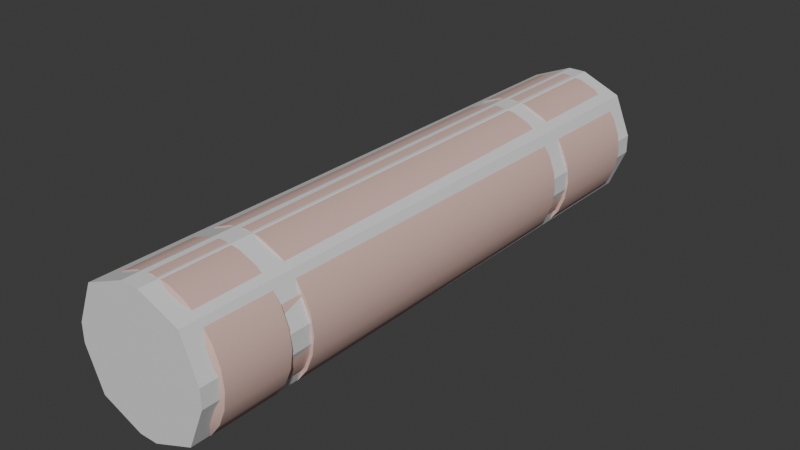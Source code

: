 # Source: lightsupressor.blend  (saved by Blender 4.0.36; exported with 4.5.12 LTS)
import bpy
from mathutils import Matrix  # noqa: F401  (used for matrix-valued properties, if any)

bpy.ops.wm.read_factory_settings(use_empty=True)
scene = bpy.context.scene
scene.name = 'w_mp7_silenced_MP5K'

# ---- materials (node trees are filled in below, after node groups)
mat_map2 = bpy.data.materials.new('map2')
mat_map2.use_transparent_shadow = False
mat_map2.diffuse_color = (0.4575, 0.7305, 0.9785, 1.0)
mat_flashhideb = bpy.data.materials.new('flashhideb')
mat_flashhideb.use_transparent_shadow = False
mat_flashhideb.diffuse_color = (1.0, 0.5145, 0.9351, 1.0)
mat_main = bpy.data.materials.new('main')
mat_main.use_transparent_shadow = False
mat_main.diffuse_color = (0.4767, 0.4484, 0.482, 1.0)
mat_bolt = bpy.data.materials.new('bolt')
mat_bolt.use_transparent_shadow = False
mat_bolt.diffuse_color = (0.8079, 0.6143, 0.9598, 1.0)
mat_aim0py = bpy.data.materials.new('aim0py')
mat_aim0py.use_transparent_shadow = False
mat_aim0py.diffuse_color = (0.8288, 0.8444, 0.662, 1.0)
mat_sights_down = bpy.data.materials.new('sights_down')
mat_sights_down.use_transparent_shadow = False
mat_sights_down.diffuse_color = (0.916, 0.483, 0.8289, 1.0)
mat_sila = bpy.data.materials.new('sila')
mat_sila.use_transparent_shadow = False
mat_sila.diffuse_color = (0.7184, 0.4873, 0.4358, 1.0)
mat_phys = bpy.data.materials.new('phys')
mat_phys.use_transparent_shadow = False

# ---- node groups
ng_auto_smooth = bpy.data.node_groups.new('Auto Smooth', 'GeometryNodeTree')
_s = ng_auto_smooth.interface.new_socket(name='Geometry', in_out='OUTPUT', socket_type='NodeSocketGeometry')
_s = ng_auto_smooth.interface.new_socket(name='Geometry', in_out='INPUT', socket_type='NodeSocketGeometry')
_s = ng_auto_smooth.interface.new_socket(name='Angle', in_out='INPUT', socket_type='NodeSocketFloat')
_s.subtype = 'ANGLE'
_s.min_value = 0.0
_s.max_value = 3.142
ng_auto_smooth.is_modifier = True
_N = ng_auto_smooth.nodes; _L = ng_auto_smooth.links
n0 = _N.new('NodeGroupOutput'); n0.name = 'Group Output'; n0.location = (480, -100)
n1 = _N.new('NodeGroupInput'); n1.name = 'Group Input'; n1.location = (-420, -300)
n2 = _N.new('NodeGroupInput'); n2.name = 'Group Input.001'; n2.location = (-60, -100)
n3 = _N.new('GeometryNodeSetShadeSmooth'); n3.name = 'Set Shade Smooth'; n3.location = (120, -100)
n3.domain = 'EDGE'
n4 = _N.new('GeometryNodeSetShadeSmooth'); n4.name = 'Set Shade Smooth.001'; n4.location = (300, -100)
n5 = _N.new('GeometryNodeInputMeshEdgeAngle'); n5.name = 'Edge Angle'; n5.location = (-420, -220)
n6 = _N.new('GeometryNodeInputEdgeSmooth'); n6.name = 'Is Edge Smooth'; n6.location = (-60, -160)
n7 = _N.new('GeometryNodeInputShadeSmooth'); n7.name = 'Is Face Smooth'; n7.location = (-240, -340)
n8 = _N.new('FunctionNodeBooleanMath'); n8.name = 'Boolean Math'; n8.location = (-60, -220)
n9 = _N.new('FunctionNodeCompare'); n9.name = 'Compare'; n9.location = (-240, -180)
n9.operation = 'LESS_EQUAL'
_L.new(n5.outputs[0], n9.inputs[0])
_L.new(n4.outputs[0], n0.inputs[0])
_L.new(n1.outputs[1], n9.inputs[1])
_L.new(n9.outputs[0], n8.inputs[0])
_L.new(n7.outputs[0], n8.inputs[1])
_L.new(n2.outputs[0], n3.inputs[0])
_L.new(n6.outputs[0], n3.inputs[1])
_L.new(n3.outputs[0], n4.inputs[0])
_L.new(n8.outputs[0], n3.inputs[2])
n0.is_active_output = True

# ---- material node trees
mat_phys.use_nodes = True; mat_phys.node_tree.nodes.clear()
_N = mat_phys.node_tree.nodes; _L = mat_phys.node_tree.links
n0 = _N.new('ShaderNodeBsdfPrincipled'); n0.name = 'Principled BSDF'; n0.location = (10, 300)
n0.inputs[3].default_value = 1.45
n1 = _N.new('ShaderNodeOutputMaterial'); n1.name = 'Material Output'; n1.location = (300, 300)
_L.new(n0.outputs[0], n1.inputs[0])
n1.is_active_output = True

# ---- world
world_world = bpy.data.worlds.new('World'); scene.world = world_world
world_world.use_nodes = True; world_world.node_tree.nodes.clear()
_N = world_world.node_tree.nodes; _L = world_world.node_tree.links
n0 = _N.new('ShaderNodeOutputWorld'); n0.name = 'World Output'; n0.location = (300, 300)
n1 = _N.new('ShaderNodeBackground'); n1.name = 'Background'; n1.location = (10, 300)
n1.inputs[0].default_value = (0.05088, 0.05088, 0.05088, 1.0)
_L.new(n1.outputs[0], n0.inputs[0])
n0.is_active_output = True
world_world.color = (0.05088, 0.05088, 0.05088)
world_world.use_sun_shadow = False
world_world.sun_shadow_jitter_overblur = 0.0

# ---- meshes
me_w_mp7_silenced_mp5k_001 = bpy.data.meshes.new('w_mp7_silenced_MP5K.001')
me_w_mp7_silenced_mp5k_001.from_pydata([(-0.1401, -0.004301, -0.3905), (-0.2243, -0.206, -0.713), (-0.3996, -0.2069, -0.6396), (-0.3186, -0.005514, -0.2857), (-0.03697, -0.004058, 0.4067), (0.0661, -0.003525, 0.3927), (-0.1401, -0.004593, 0.3927), (-0.3186, -0.005511, 0.2877), (-0.2362, -0.005089, 0.3524), (-0.3821, -0.005841, 0.2039), (-0.4217, -0.006048, 0.1059), (-0.4217, -0.006048, -0.104), (-0.4355, -0.006116, 0.00099), (-0.3821, -0.005842, -0.2019), (0.3081, -0.00227, 0.2039), (0.3477, -0.002069, 0.1059), (0.2446, -0.002599, 0.2877), (0.1622, -0.003027, 0.3524), (-0.03698, -0.003632, -0.4044), (0.0661, -0.003234, -0.3905), (-0.2362, -0.004996, -0.3504), (0.3615, -0.001993, 0.00099), (0.3477, -0.002069, -0.104), (0.3081, -0.002272, -0.2019), (0.2446, -0.0026, -0.2857), (0.1622, -0.002935, -0.3504), (-0.3846, -6.044, 0.6415), (-0.3134, -6.209, 0.5168), (-0.1723, -6.208, 0.5759), (-0.2093, -6.043, 0.715), (-0.021, -6.207, 0.5966), (-0.02142, -6.042, 0.7406), (0.1303, -6.207, 0.5759), (0.1664, -6.041, 0.715), (0.1514, -0.204, -0.713), (0.3267, -0.2031, -0.6396), (0.4768, -0.2024, -0.5217), (0.5925, -0.2018, -0.3688), (0.6647, -0.2014, -0.1903), (0.6899, -0.2013, 0.00099), (0.6647, -0.2014, 0.1923), (0.5925, -0.2018, 0.3708), (0.4768, -0.2024, 0.5237), (0.3267, -0.2031, 0.6415), (0.1514, -0.204, 0.715), (-0.03646, -0.205, 0.7406), (-0.2243, -0.206, 0.715), (0.1664, -6.041, -0.713), (0.1303, -6.207, -0.5726), (-0.021, -6.207, -0.5926), (-0.02142, -6.042, -0.7386), (-0.1723, -6.208, -0.5726), (-0.2093, -6.043, -0.713), (-0.3134, -6.209, -0.5145), (-0.3846, -6.044, -0.6396), (-0.4343, -6.209, -0.4199), (-0.5347, -6.045, -0.5217), (-0.5275, -6.21, -0.2968), (-0.6505, -6.045, -0.3688), (-0.5856, -6.21, -0.1531), (-0.7226, -6.045, -0.1903), (-0.6059, -6.21, 0.00099), (-0.7477, -6.046, 0.00099), (-0.5856, -6.21, 0.155), (-0.7226, -6.045, 0.1923), (-0.5275, -6.21, 0.2988), (-0.6505, -6.045, 0.3708), (-0.4343, -6.209, 0.4219), (-0.5347, -6.045, 0.5237), (-0.03646, -0.205, -0.7386), (0.3294, -1.246, -0.6396), (0.4795, -1.245, -0.5217), (0.5952, -1.245, -0.3688), (0.6674, -1.244, -0.1903), (0.6925, -1.244, 0.00099), (0.6674, -1.244, 0.1923), (0.5952, -1.245, 0.3708), (0.4795, -1.245, 0.5236), (0.3294, -1.246, 0.6415), (0.1541, -1.247, 0.715), (-0.03377, -1.248, 0.7406), (-0.2216, -1.249, 0.715), (-0.3996, -0.2069, 0.6415), (-0.397, -1.25, 0.6415), (-0.5498, -0.2077, 0.5237), (-0.5471, -1.251, 0.5236), (-0.6655, -0.2083, 0.3708), (-0.6628, -1.251, 0.3708), (-0.7376, -0.2086, 0.1923), (-0.735, -1.252, 0.1923), (-0.7628, -0.2088, 0.00099), (-0.7601, -1.252, 0.00099), (-0.7376, -0.2086, -0.1903), (-0.7349, -1.252, -0.1903), (-0.6655, -0.2083, -0.3688), (-0.6628, -1.251, -0.3688), (-0.5498, -0.2077, -0.5217), (-0.5471, -1.251, -0.5217), (-0.397, -1.25, -0.6396), (-0.2216, -1.249, -0.713), (-0.03377, -1.248, -0.7386), (0.1541, -1.247, -0.713), (0.659, -1.244, 0.00099), (0.635, -1.245, -0.1815), (0.5662, -1.245, -0.3517), (0.4558, -1.245, -0.4976), (0.3126, -1.246, -0.61), (0.1454, -1.247, -0.6801), (-0.03377, -1.248, -0.7045), (-0.213, -1.249, -0.6801), (-0.3802, -1.25, -0.61), (-0.5234, -1.251, -0.4976), (-0.6338, -1.251, -0.3517), (-0.7026, -1.251, -0.1815), (-0.7266, -1.252, 0.00099), (-0.7026, -1.251, 0.1834), (-0.6338, -1.251, 0.3537), (-0.5234, -1.251, 0.4995), (-0.3802, -1.25, 0.612), (-0.213, -1.249, 0.682), (-0.03377, -1.248, 0.7065), (0.1454, -1.247, 0.682), (0.3126, -1.246, 0.612), (0.4558, -1.245, 0.4995), (0.5662, -1.245, 0.3537), (0.635, -1.245, 0.1834), (0.1461, -1.501, -0.6801), (0.3133, -1.5, -0.61), (0.4564, -1.499, -0.4976), (0.5669, -1.498, -0.3517), (0.6357, -1.498, -0.1815), (0.6597, -1.498, 0.0009886), (0.6357, -1.498, 0.1834), (0.5669, -1.498, 0.3537), (0.4564, -1.499, 0.4995), (0.3133, -1.5, 0.612), (0.1461, -1.501, 0.682), (-0.03312, -1.501, 0.7065), (-0.2123, -1.502, 0.682), (-0.3796, -1.503, 0.612), (-0.5227, -1.504, 0.4995), (-0.6331, -1.505, 0.3537), (-0.7019, -1.505, 0.1834), (-0.7259, -1.505, 0.00099), (-0.7019, -1.505, -0.1815), (-0.6331, -1.505, -0.3517), (-0.5227, -1.504, -0.4976), (-0.3796, -1.503, -0.61), (-0.2123, -1.502, -0.6801), (-0.03312, -1.501, -0.7045), (0.164, -5.078, -0.713), (0.1547, -1.501, -0.713), (0.33, -1.5, -0.6396), (0.3392, -5.077, -0.6396), (0.4801, -1.499, -0.5217), (0.4894, -5.076, -0.5217), (0.5959, -1.498, -0.3688), (0.6051, -5.076, -0.3688), (0.668, -1.498, -0.1903), (0.6772, -5.075, -0.1903), (0.6932, -1.498, 0.0009886), (0.7024, -5.075, 0.0009886), (0.668, -1.498, 0.1923), (0.6772, -5.075, 0.1923), (0.5959, -1.498, 0.3708), (0.6051, -5.076, 0.3708), (0.4801, -1.499, 0.5236), (0.4894, -5.076, 0.5237), (0.33, -1.5, 0.6415), (0.3392, -5.077, 0.6415), (0.1547, -1.501, 0.715), (0.164, -5.078, 0.715), (-0.03312, -1.501, 0.7406), (-0.0239, -5.079, 0.7406), (-0.221, -1.502, 0.715), (-0.2118, -5.08, 0.715), (-0.3963, -1.503, 0.6415), (-0.3871, -5.081, 0.6415), (-0.5464, -1.504, 0.5236), (-0.5372, -5.082, 0.5237), (-0.6622, -1.505, 0.3708), (-0.6529, -5.082, 0.3708), (-0.7343, -1.505, 0.1923), (-0.7251, -5.083, 0.1923), (-0.7594, -1.505, 0.00099), (-0.7502, -5.083, 0.0009886), (-0.7343, -1.505, -0.1903), (-0.7251, -5.083, -0.1903), (-0.6622, -1.505, -0.3688), (-0.6529, -5.082, -0.3688), (-0.5464, -1.504, -0.5217), (-0.5372, -5.082, -0.5217), (-0.3963, -1.503, -0.6396), (-0.3871, -5.081, -0.6396), (-0.221, -1.502, -0.713), (-0.2118, -5.08, -0.713), (-0.03312, -1.501, -0.7386), (-0.0239, -5.079, -0.7386), (0.1559, -5.326, -0.6801), (0.1553, -5.078, -0.6801), (0.3225, -5.077, -0.61), (0.3231, -5.325, -0.61), (0.4657, -5.076, -0.4976), (0.4663, -5.324, -0.4976), (0.5761, -5.076, -0.3517), (0.5767, -5.324, -0.3517), (0.6449, -5.075, -0.1815), (0.6455, -5.324, -0.1815), (0.6689, -5.075, 0.0009886), (0.6695, -5.323, 0.00099), (0.6449, -5.075, 0.1834), (0.6455, -5.324, 0.1834), (0.5761, -5.076, 0.3537), (0.5767, -5.324, 0.3537), (0.4657, -5.076, 0.4995), (0.4663, -5.324, 0.4995), (0.3225, -5.077, 0.612), (0.3231, -5.325, 0.612), (0.1553, -5.078, 0.682), (0.1559, -5.326, 0.682), (-0.0239, -5.079, 0.7064), (-0.02326, -5.327, 0.7065), (-0.2031, -5.08, 0.682), (-0.2025, -5.328, 0.682), (-0.3703, -5.081, 0.612), (-0.3697, -5.329, 0.612), (-0.5135, -5.081, 0.4995), (-0.5129, -5.33, 0.4995), (-0.6239, -5.082, 0.3537), (-0.6232, -5.33, 0.3537), (-0.6927, -5.082, 0.1834), (-0.6921, -5.33, 0.1834), (-0.7167, -5.082, 0.0009886), (-0.7161, -5.331, 0.00099), (-0.6927, -5.082, -0.1815), (-0.6921, -5.33, -0.1815), (-0.6239, -5.082, -0.3517), (-0.6232, -5.33, -0.3517), (-0.5135, -5.081, -0.4976), (-0.5129, -5.33, -0.4976), (-0.3703, -5.081, -0.61), (-0.3697, -5.329, -0.61), (-0.2031, -5.08, -0.6801), (-0.2025, -5.328, -0.6801), (-0.0239, -5.079, -0.7045), (-0.02326, -5.327, -0.7045), (0.1646, -5.326, -0.713), (0.3399, -5.325, -0.6396), (0.3417, -6.04, -0.6396), (0.49, -5.324, -0.5217), (0.4918, -6.039, -0.5217), (0.6057, -5.324, -0.3688), (0.6076, -6.039, -0.3688), (0.6779, -5.323, -0.1903), (0.6797, -6.038, -0.1903), (0.703, -5.323, 0.00099), (0.7049, -6.038, 0.00099), (0.6779, -5.323, 0.1923), (0.6797, -6.038, 0.1923), (0.6057, -5.324, 0.3708), (0.6076, -6.039, 0.3708), (0.49, -5.324, 0.5237), (0.4918, -6.039, 0.5237), (0.3399, -5.325, 0.6415), (0.3417, -6.04, 0.6415), (0.1646, -5.326, 0.715), (-0.02326, -5.327, 0.7406), (-0.2112, -5.328, 0.715), (-0.3864, -5.329, 0.6415), (-0.5366, -5.33, 0.5237), (-0.6523, -5.33, 0.3708), (-0.7244, -5.331, 0.1923), (-0.7496, -5.331, 0.00099), (-0.7244, -5.331, -0.1903), (-0.6523, -5.33, -0.3688), (-0.5366, -5.33, -0.5217), (-0.3864, -5.329, -0.6396), (-0.2112, -5.328, -0.713), (-0.02326, -5.327, -0.7386), (0.3923, -6.205, -0.4199), (0.2714, -6.206, -0.5145), (0.3923, -6.205, 0.4219), (0.2714, -6.206, 0.5168), (0.4855, -6.205, 0.2988), (0.5436, -6.204, 0.155), (0.5436, -6.204, -0.1531), (0.5638, -6.204, 0.00099), (0.4855, -6.205, -0.2968)], [], [(0, 1, 2), (3, 4, 5), (3, 6, 4), (7, 8, 6), (3, 7, 6), (3, 9, 7), (3, 10, 9), (11, 12, 10), (3, 11, 10), (3, 13, 11), (3, 14, 15), (3, 16, 14), (3, 5, 16), (5, 17, 16), (18, 3, 19), (18, 0, 3), (0, 20, 3), (15, 21, 22), (3, 15, 22), (3, 22, 23), (3, 23, 24), (3, 24, 19), (24, 25, 19), (26, 27, 28), (28, 29, 26), (29, 28, 30), (30, 31, 29), (31, 30, 32), (32, 33, 31), (34, 19, 25), (25, 35, 34), (35, 25, 24), (24, 36, 35), (36, 24, 23), (23, 37, 36), (37, 23, 22), (22, 38, 37), (38, 22, 21), (21, 39, 38), (39, 21, 15), (15, 40, 39), (40, 15, 14), (14, 41, 40), (41, 14, 16), (16, 42, 41), (42, 16, 17), (17, 43, 42), (43, 17, 5), (5, 44, 43), (44, 5, 4), (4, 45, 44), (45, 4, 6), (6, 46, 45), (47, 48, 49), (49, 50, 47), (50, 49, 51), (51, 52, 50), (52, 51, 53), (53, 54, 52), (54, 53, 55), (55, 56, 54), (56, 55, 57), (57, 58, 56), (58, 57, 59), (59, 60, 58), (60, 59, 61), (61, 62, 60), (62, 61, 63), (63, 64, 62), (64, 63, 65), (65, 66, 64), (66, 65, 67), (67, 68, 66), (27, 26, 68), (68, 67, 27), (1, 0, 18), (18, 69, 1), (19, 34, 69), (69, 18, 19), (70, 35, 36), (36, 71, 70), (71, 36, 37), (37, 72, 71), (72, 37, 38), (38, 73, 72), (73, 38, 39), (39, 74, 73), (74, 39, 40), (40, 75, 74), (75, 40, 41), (41, 76, 75), (76, 41, 42), (42, 77, 76), (77, 42, 43), (43, 78, 77), (78, 43, 44), (44, 79, 78), (79, 44, 45), (45, 80, 79), (80, 45, 46), (46, 81, 80), (81, 46, 82), (82, 83, 81), (83, 82, 84), (84, 85, 83), (85, 84, 86), (86, 87, 85), (87, 86, 88), (88, 89, 87), (89, 88, 90), (90, 91, 89), (91, 90, 92), (92, 93, 91), (93, 92, 94), (94, 95, 93), (95, 94, 96), (96, 97, 95), (97, 96, 2), (2, 98, 97), (98, 2, 1), (1, 99, 98), (99, 1, 69), (69, 100, 99), (100, 69, 34), (34, 101, 100), (35, 70, 101), (101, 34, 35), (102, 74, 75), (74, 102, 103), (103, 73, 74), (73, 103, 104), (104, 72, 73), (72, 104, 105), (105, 71, 72), (71, 105, 106), (106, 70, 71), (70, 106, 107), (107, 101, 70), (101, 107, 108), (108, 100, 101), (100, 108, 109), (109, 99, 100), (99, 109, 110), (110, 98, 99), (98, 110, 111), (111, 97, 98), (97, 111, 112), (112, 95, 97), (95, 112, 113), (113, 93, 95), (93, 113, 114), (114, 91, 93), (91, 114, 115), (115, 89, 91), (89, 115, 116), (116, 87, 89), (87, 116, 117), (117, 85, 87), (85, 117, 118), (118, 83, 85), (83, 118, 119), (119, 81, 83), (81, 119, 120), (120, 80, 81), (80, 120, 121), (121, 79, 80), (79, 121, 122), (122, 78, 79), (78, 122, 123), (123, 77, 78), (77, 123, 124), (124, 76, 77), (76, 124, 125), (125, 75, 76), (75, 125, 102), (126, 107, 106), (106, 127, 126), (127, 106, 105), (105, 128, 127), (128, 105, 104), (104, 129, 128), (129, 104, 103), (103, 130, 129), (130, 103, 102), (102, 131, 130), (131, 102, 125), (125, 132, 131), (132, 125, 124), (124, 133, 132), (133, 124, 123), (123, 134, 133), (134, 123, 122), (122, 135, 134), (135, 122, 121), (121, 136, 135), (136, 121, 120), (120, 137, 136), (137, 120, 119), (119, 138, 137), (138, 119, 118), (118, 139, 138), (139, 118, 117), (117, 140, 139), (140, 117, 116), (116, 141, 140), (141, 116, 115), (115, 142, 141), (142, 115, 114), (114, 143, 142), (143, 114, 113), (113, 144, 143), (144, 113, 112), (112, 145, 144), (145, 112, 111), (111, 146, 145), (146, 111, 110), (110, 147, 146), (147, 110, 109), (109, 148, 147), (148, 109, 108), (108, 149, 148), (107, 126, 149), (149, 108, 107), (150, 151, 152), (152, 153, 150), (153, 152, 154), (154, 155, 153), (155, 154, 156), (156, 157, 155), (157, 156, 158), (158, 159, 157), (159, 158, 160), (160, 161, 159), (161, 160, 162), (162, 163, 161), (163, 162, 164), (164, 165, 163), (165, 164, 166), (166, 167, 165), (167, 166, 168), (168, 169, 167), (169, 168, 170), (170, 171, 169), (171, 170, 172), (172, 173, 171), (173, 172, 174), (174, 175, 173), (175, 174, 176), (176, 177, 175), (177, 176, 178), (178, 179, 177), (179, 178, 180), (180, 181, 179), (181, 180, 182), (182, 183, 181), (183, 182, 184), (184, 185, 183), (185, 184, 186), (186, 187, 185), (187, 186, 188), (188, 189, 187), (189, 188, 190), (190, 191, 189), (191, 190, 192), (192, 193, 191), (193, 192, 194), (194, 195, 193), (195, 194, 196), (196, 197, 195), (151, 150, 197), (197, 196, 151), (198, 199, 200), (200, 201, 198), (201, 200, 202), (202, 203, 201), (203, 202, 204), (204, 205, 203), (205, 204, 206), (206, 207, 205), (207, 206, 208), (208, 209, 207), (209, 208, 210), (210, 211, 209), (211, 210, 212), (212, 213, 211), (213, 212, 214), (214, 215, 213), (215, 214, 216), (216, 217, 215), (217, 216, 218), (218, 219, 217), (219, 218, 220), (220, 221, 219), (221, 220, 222), (222, 223, 221), (223, 222, 224), (224, 225, 223), (225, 224, 226), (226, 227, 225), (227, 226, 228), (228, 229, 227), (229, 228, 230), (230, 231, 229), (231, 230, 232), (232, 233, 231), (233, 232, 234), (234, 235, 233), (235, 234, 236), (236, 237, 235), (237, 236, 238), (238, 239, 237), (239, 238, 240), (240, 241, 239), (241, 240, 242), (242, 243, 241), (243, 242, 244), (244, 245, 243), (199, 198, 245), (245, 244, 199), (47, 246, 247), (247, 248, 47), (248, 247, 249), (249, 250, 248), (250, 249, 251), (251, 252, 250), (252, 251, 253), (253, 254, 252), (254, 253, 255), (255, 256, 254), (256, 255, 257), (257, 258, 256), (258, 257, 259), (259, 260, 258), (260, 259, 261), (261, 262, 260), (262, 261, 263), (263, 264, 262), (264, 263, 265), (265, 33, 264), (33, 265, 266), (266, 31, 33), (31, 266, 267), (267, 29, 31), (29, 267, 268), (268, 26, 29), (26, 268, 269), (269, 68, 26), (68, 269, 270), (270, 66, 68), (66, 270, 271), (271, 64, 66), (64, 271, 272), (272, 62, 64), (62, 272, 273), (273, 60, 62), (60, 273, 274), (274, 58, 60), (58, 274, 275), (275, 56, 58), (56, 275, 276), (276, 54, 56), (54, 276, 277), (277, 52, 54), (52, 277, 278), (278, 50, 52), (246, 47, 50), (50, 278, 246), (279, 57, 55), (279, 59, 57), (55, 53, 51), (279, 55, 51), (49, 279, 51), (49, 48, 279), (48, 280, 279), (28, 27, 67), (279, 28, 67), (279, 67, 65), (279, 65, 63), (279, 63, 59), (63, 61, 59), (279, 30, 28), (279, 32, 30), (281, 282, 32), (279, 281, 32), (279, 283, 281), (279, 284, 283), (285, 286, 284), (279, 285, 284), (279, 287, 285), (285, 254, 256), (190, 146, 147), (146, 190, 188), (188, 145, 146), (145, 188, 186), (186, 144, 145), (144, 186, 184), (184, 143, 144), (143, 184, 182), (182, 142, 143), (142, 182, 180), (180, 141, 142), (141, 180, 178), (178, 140, 141), (140, 178, 176), (176, 139, 140), (139, 176, 174), (174, 138, 139), (138, 174, 172), (172, 137, 138), (137, 172, 170), (170, 136, 137), (136, 170, 168), (168, 135, 136), (135, 168, 166), (166, 134, 135), (134, 166, 164), (164, 133, 134), (133, 164, 162), (162, 132, 133), (132, 162, 160), (160, 131, 132), (131, 160, 158), (158, 130, 131), (130, 158, 156), (156, 129, 130), (129, 156, 154), (154, 128, 129), (128, 154, 152), (152, 127, 128), (127, 152, 151), (151, 126, 127), (126, 151, 196), (196, 149, 126), (149, 196, 194), (194, 148, 149), (148, 194, 192), (192, 147, 148), (147, 192, 190), (197, 244, 242), (244, 197, 150), (150, 199, 244), (199, 150, 153), (153, 200, 199), (200, 153, 155), (155, 202, 200), (202, 155, 157), (157, 204, 202), (204, 157, 159), (159, 206, 204), (206, 159, 161), (161, 208, 206), (208, 161, 163), (163, 210, 208), (210, 163, 165), (165, 212, 210), (212, 165, 167), (167, 214, 212), (214, 167, 169), (169, 216, 214), (216, 169, 171), (171, 218, 216), (218, 171, 173), (173, 220, 218), (220, 173, 175), (175, 222, 220), (222, 175, 177), (177, 224, 222), (224, 177, 179), (179, 226, 224), (226, 179, 181), (181, 228, 226), (228, 181, 183), (183, 230, 228), (230, 183, 185), (185, 232, 230), (232, 185, 187), (187, 234, 232), (234, 187, 189), (189, 236, 234), (236, 189, 191), (191, 238, 236), (238, 191, 193), (193, 240, 238), (240, 193, 195), (195, 242, 240), (242, 195, 197), (271, 231, 233), (231, 271, 270), (270, 229, 231), (229, 270, 269), (269, 227, 229), (227, 269, 268), (268, 225, 227), (225, 268, 267), (267, 223, 225), (223, 267, 266), (266, 221, 223), (221, 266, 265), (265, 219, 221), (219, 265, 263), (263, 217, 219), (217, 263, 261), (261, 215, 217), (215, 261, 259), (259, 213, 215), (213, 259, 257), (257, 211, 213), (211, 257, 255), (255, 209, 211), (209, 255, 253), (253, 207, 209), (207, 253, 251), (251, 205, 207), (205, 251, 249), (249, 203, 205), (203, 249, 247), (247, 201, 203), (201, 247, 246), (246, 198, 201), (198, 246, 278), (278, 245, 198), (245, 278, 277), (277, 243, 245), (243, 277, 276), (276, 241, 243), (241, 276, 275), (275, 239, 241), (239, 275, 274), (274, 237, 239), (237, 274, 273), (273, 235, 237), (235, 273, 272), (272, 233, 235), (233, 272, 271), (2, 20, 0), (254, 285, 287), (20, 2, 96), (287, 252, 254), (96, 3, 20), (252, 287, 279), (3, 96, 94), (279, 250, 252), (94, 13, 3), (250, 279, 280), (13, 94, 92), (280, 248, 250), (92, 11, 13), (248, 280, 48), (11, 92, 90), (48, 47, 248), (90, 12, 11), (33, 32, 282), (12, 90, 88), (282, 264, 33), (88, 10, 12), (264, 282, 281), (10, 88, 86), (281, 262, 264), (86, 9, 10), (262, 281, 283), (9, 86, 84), (283, 260, 262), (84, 7, 9), (260, 283, 284), (7, 84, 82), (284, 258, 260), (82, 8, 7), (258, 284, 286), (8, 82, 46), (286, 256, 258), (46, 6, 8), (256, 286, 285)])
me_w_mp7_silenced_mp5k_001.polygons.foreach_set('use_smooth', [True] * 572)
me_w_mp7_silenced_mp5k_001.polygons.foreach_set('material_index', [6, 6, 6, 6, 6, 6, 6, 6, 6, 6, 6, 6, 6, 6, 6, 6, 6, 6, 6, 6, 6, 6, 6, 6, 6, 6, 6, 6, 6, 6, 6, 6, 6, 6, 6, 6, 6, 6, 6, 6, 6, 6, 6, 6, 6, 6, 6, 6, 6, 6, 6, 6, 6, 6, 6, 6, 6, 6, 6, 6, 6, 6, 6, 6, 6, 6, 6, 6, 6, 6, 6, 6, 6, 6, 6, 6, 6, 6, 6, 6, 6, 6, 6, 6, 6, 6, 6, 6, 6, 6, 6, 6, 6, 6, 6, 6, 6, 6, 6, 6, 6, 6, 6, 6, 6, 6, 6, 6, 6, 6, 6, 6, 6, 6, 6, 6, 6, 6, 6, 6, 6, 6, 6, 6, 6, 6, 6, 6, 6, 6, 6, 6, 6, 6, 6, 6, 6, 6, 6, 6, 6, 6, 6, 6, 6, 6, 6, 6, 6, 6, 6, 6, 6, 6, 6, 6, 6, 6, 6, 6, 6, 6, 6, 6, 6, 6, 6, 6, 6, 6, 6, 6, 6, 6, 6, 6, 6, 6, 6, 6, 6, 6, 6, 6, 6, 6, 6, 6, 6, 6, 6, 6, 6, 6, 6, 6, 6, 6, 6, 6, 6, 6, 6, 6, 6, 6, 6, 6, 6, 6, 6, 6, 6, 6, 6, 6, 6, 6, 6, 6, 6, 6, 6, 6, 6, 6, 6, 6, 6, 6, 6, 6, 6, 6, 6, 6, 6, 6, 6, 6, 6, 6, 6, 6, 6, 6, 6, 6, 6, 6, 6, 6, 6, 6, 6, 6, 6, 6, 6, 6, 6, 6, 6, 6, 6, 6, 6, 6, 6, 6, 6, 6, 6, 6, 6, 6, 6, 6, 6, 6, 6, 6, 6, 6, 6, 6, 6, 6, 6, 6, 6, 6, 6, 6, 6, 6, 6, 6, 6, 6, 6, 6, 6, 6, 6, 6, 6, 6, 6, 6, 6, 6, 6, 6, 6, 6, 6, 6, 6, 6, 6, 6, 6, 6, 6, 6, 6, 6, 6, 6, 6, 6, 6, 6, 6, 6, 6, 6, 6, 6, 6, 6, 6, 6, 6, 6, 6, 6, 6, 6, 6, 6, 6, 6, 6, 6, 6, 6, 6, 6, 6, 6, 6, 6, 6, 6, 6, 6, 6, 6, 6, 6, 6, 6, 6, 6, 6, 6, 6, 6, 6, 6, 6, 6, 6, 6, 6, 6, 6, 6, 6, 6, 6, 6, 6, 6, 6, 6, 6, 6, 6, 6, 6, 6, 6, 6, 6, 6, 6, 6, 6, 6, 6, 6, 6, 6, 6, 6, 6, 6, 6, 6, 6, 6, 6, 6, 6, 6, 6, 6, 6, 6, 6, 6, 6, 6, 6, 6, 6, 6, 6, 6, 6, 6, 6, 6, 6, 6, 6, 6, 6, 6, 6, 6, 6, 6, 6, 6, 6, 6, 6, 6, 6, 6, 6, 6, 6, 6, 6, 6, 6, 6, 6, 6, 6, 6, 6, 6, 6, 6, 6, 6, 6, 6, 6, 6, 6, 6, 6, 6, 6, 6, 6, 6, 6, 6, 6, 6, 6, 6, 6, 6, 6, 6, 6, 6, 6, 6, 6, 6, 6, 6, 6, 6, 6, 6, 6, 6, 6, 6, 6, 6, 6, 6, 6, 6, 6, 6, 6, 6, 6, 6, 6, 6, 6, 6, 6, 6, 6, 6, 6, 6, 6, 6, 6, 6, 6, 6, 6, 6, 6, 6, 6, 6, 6, 6, 6, 6, 6, 6, 6, 6, 6, 6, 6, 6, 6, 6, 6, 6, 6, 6])
_k = set([(0, 18), (0, 20), (1, 2), (1, 69), (2, 96), (3, 13), (3, 20), (4, 5), (4, 6), (5, 17), (6, 8), (7, 8), (7, 9), (9, 10), (10, 12), (11, 12), (11, 13), (14, 15), (14, 16), (15, 21), (16, 17), (18, 19), (19, 25), (21, 22), (22, 23), (23, 24), (24, 25), (26, 29), (26, 68), (27, 28), (27, 67), (28, 30), (29, 31), (30, 32), (31, 33), (32, 282), (33, 264), (34, 35), (34, 69), (35, 36), (36, 37), (37, 38), (38, 39), (39, 40), (40, 41), (41, 42), (42, 43), (43, 44), (44, 45), (45, 46), (46, 82), (47, 50), (47, 248), (48, 49), (48, 280), (49, 51), (50, 52), (51, 53), (52, 54), (53, 55), (54, 56), (55, 57), (56, 58), (57, 59), (58, 60), (59, 61), (60, 62), (61, 63), (62, 64), (63, 65), (64, 66), (65, 67), (66, 68), (70, 71), (70, 101), (71, 72), (72, 73), (73, 74), (74, 75), (75, 76), (76, 77), (77, 78), (78, 79), (79, 80), (80, 81), (81, 83), (82, 84), (83, 85), (84, 86), (85, 87), (86, 88), (87, 89), (88, 90), (89, 91), (90, 92), (91, 93), (92, 94), (93, 95), (94, 96), (95, 97), (97, 98), (98, 99), (99, 100), (100, 101), (102, 103), (102, 125), (103, 104), (104, 105), (105, 106), (106, 107), (107, 108), (108, 109), (109, 110), (110, 111), (111, 112), (112, 113), (113, 114), (114, 115), (115, 116), (116, 117), (117, 118), (118, 119), (119, 120), (120, 121), (121, 122), (122, 123), (123, 124), (124, 125), (126, 127), (126, 149), (127, 128), (128, 129), (129, 130), (130, 131), (131, 132), (132, 133), (133, 134), (134, 135), (135, 136), (136, 137), (137, 138), (138, 139), (139, 140), (140, 141), (141, 142), (142, 143), (143, 144), (144, 145), (145, 146), (146, 147), (147, 148), (148, 149), (150, 153), (150, 197), (151, 152), (151, 196), (152, 154), (153, 155), (154, 156), (155, 157), (156, 158), (157, 159), (158, 160), (159, 161), (160, 162), (161, 163), (162, 164), (163, 165), (164, 166), (165, 167), (166, 168), (167, 169), (168, 170), (169, 171), (170, 172), (171, 173), (172, 174), (173, 175), (174, 176), (175, 177), (176, 178), (177, 179), (178, 180), (179, 181), (180, 182), (181, 183), (182, 184), (183, 185), (184, 186), (185, 187), (186, 188), (187, 189), (188, 190), (189, 191), (190, 192), (191, 193), (192, 194), (193, 195), (194, 196), (195, 197), (198, 201), (198, 245), (199, 200), (199, 244), (200, 202), (201, 203), (202, 204), (203, 205), (204, 206), (205, 207), (206, 208), (207, 209), (208, 210), (209, 211), (210, 212), (211, 213), (212, 214), (213, 215), (214, 216), (215, 217), (216, 218), (217, 219), (218, 220), (219, 221), (220, 222), (221, 223), (222, 224), (223, 225), (224, 226), (225, 227), (226, 228), (227, 229), (228, 230), (229, 231), (230, 232), (231, 233), (232, 234), (233, 235), (234, 236), (235, 237), (236, 238), (237, 239), (238, 240), (239, 241), (240, 242), (241, 243), (242, 244), (243, 245), (246, 247), (246, 278), (247, 249), (248, 250), (249, 251), (250, 252), (251, 253), (252, 254), (253, 255), (254, 256), (255, 257), (256, 258), (257, 259), (258, 260), (259, 261), (260, 262), (261, 263), (262, 264), (263, 265), (265, 266), (266, 267), (267, 268), (268, 269), (269, 270), (270, 271), (271, 272), (272, 273), (273, 274), (274, 275), (275, 276), (276, 277), (277, 278), (279, 280), (279, 287), (281, 282), (281, 283), (283, 284), (284, 286), (285, 286), (285, 287)])
me_w_mp7_silenced_mp5k_001.attributes.new('sharp_edge', 'BOOLEAN', 'EDGE').data.foreach_set('value', [ (min(e.vertices), max(e.vertices)) in _k for e in me_w_mp7_silenced_mp5k_001.edges])
_uv = me_w_mp7_silenced_mp5k_001.uv_layers.new(name='Float2')
_uv.uv.foreach_set('vector', [0.3785, -6.318, 0.3653, -6.4, 0.3359, -6.387, 0.3506, -6.291, 0.3947, -6.114, 0.4108, -6.118, 0.3506, -6.291, 0.3785, -6.118, 0.3947, -6.114, 0.3506, -6.145, 0.3635, -6.128, 0.3785, -6.118, 0.3506, -6.291, 0.3506, -6.145, 0.3785, -6.118, 0.3506, -6.291, 0.3407, -6.166, 0.3506, -6.145, 0.3506, -6.291, 0.3345, -6.191, 0.3407, -6.166, 0.3345, -6.245, 0.3323, -6.218, 0.3345, -6.191, 0.3506, -6.291, 0.3345, -6.245, 0.3345, -6.191, 0.3506, -6.291, 0.3407, -6.27, 0.3345, -6.245, 0.3506, -6.291, 0.4487, -6.166, 0.4549, -6.191, 0.3506, -6.291, 0.4387, -6.145, 0.4487, -6.166, 0.3506, -6.291, 0.4108, -6.118, 0.4387, -6.145, 0.4108, -6.118, 0.4258, -6.128, 0.4387, -6.145, 0.3948, -6.325, 0.3506, -6.291, 0.4108, -6.318, 0.3948, -6.325, 0.3786, -6.318, 0.3506, -6.291, 0.3786, -6.318, 0.3635, -6.308, 0.3506, -6.291, 0.4549, -6.191, 0.457, -6.218, 0.4549, -6.245, 0.3506, -6.291, 0.4549, -6.191, 0.4549, -6.245, 0.3506, -6.291, 0.4549, -6.245, 0.4487, -6.27, 0.3506, -6.291, 0.4487, -6.27, 0.4387, -6.291, 0.3506, -6.291, 0.4387, -6.291, 0.4108, -6.318, 0.4387, -6.291, 0.4259, -6.308, 0.4108, -6.318, 0.1969, -6.036, 0.1838, -6.074, 0.1618, -6.059, 0.1618, -6.059, 0.1675, -6.023, 0.1969, -6.036, 0.1675, -6.023, 0.1618, -6.059, 0.1381, -6.054, 0.1381, -6.054, 0.1381, -6.01, 0.1675, -6.023, 0.1381, -6.01, 0.1381, -6.054, 0.1144, -6.059, 0.1144, -6.059, 0.1087, -6.023, 0.1381, -6.01, 0.4241, -6.4, 0.4108, -6.318, 0.4259, -6.308, 0.4259, -6.308, 0.4535, -6.387, 0.4241, -6.4, 0.4535, -6.387, 0.4259, -6.308, 0.4387, -6.291, 0.4387, -6.291, 0.475, -6.351, 0.4535, -6.387, 0.475, -6.351, 0.4387, -6.291, 0.4487, -6.27, 0.4487, -6.27, 0.4965, -6.316, 0.475, -6.351, 0.4965, -6.316, 0.4487, -6.27, 0.4549, -6.245, 0.4549, -6.245, 0.5044, -6.267, 0.4965, -6.316, 0.5044, -6.267, 0.4549, -6.245, 0.457, -6.218, 0.457, -6.218, 0.5123, -6.218, 0.5044, -6.267, 0.5123, -6.218, 0.457, -6.218, 0.4549, -6.191, 0.4549, -6.191, 0.5044, -6.169, 0.5123, -6.218, 0.5044, -6.169, 0.4549, -6.191, 0.4487, -6.166, 0.4487, -6.166, 0.4965, -6.12, 0.5044, -6.169, 0.4965, -6.12, 0.4487, -6.166, 0.4387, -6.145, 0.4387, -6.145, 0.475, -6.085, 0.4965, -6.12, 0.475, -6.085, 0.4387, -6.145, 0.4258, -6.128, 0.4258, -6.128, 0.4535, -6.049, 0.475, -6.085, 0.4535, -6.049, 0.4258, -6.128, 0.4108, -6.118, 0.4108, -6.118, 0.4241, -6.036, 0.4535, -6.049, 0.4241, -6.036, 0.4108, -6.118, 0.3947, -6.114, 0.3947, -6.114, 0.3947, -6.023, 0.4241, -6.036, 0.3947, -6.023, 0.3947, -6.114, 0.3785, -6.118, 0.3785, -6.118, 0.3653, -6.036, 0.3947, -6.023, 0.1087, -6.388, 0.1144, -6.352, 0.1381, -6.363, 0.1381, -6.363, 0.1381, -6.401, 0.1087, -6.388, 0.1381, -6.401, 0.1381, -6.363, 0.1618, -6.352, 0.1618, -6.352, 0.1675, -6.388, 0.1381, -6.401, 0.1675, -6.388, 0.1618, -6.352, 0.1838, -6.337, 0.1838, -6.337, 0.1969, -6.375, 0.1675, -6.388, 0.1969, -6.375, 0.1838, -6.337, 0.2028, -6.313, 0.2028, -6.313, 0.2184, -6.339, 0.1969, -6.375, 0.2184, -6.339, 0.2028, -6.313, 0.2173, -6.282, 0.2173, -6.282, 0.2399, -6.303, 0.2184, -6.339, 0.2399, -6.303, 0.2173, -6.282, 0.2264, -6.245, 0.2264, -6.245, 0.2478, -6.254, 0.2399, -6.303, 0.2478, -6.254, 0.2264, -6.245, 0.2296, -6.206, 0.2296, -6.206, 0.2557, -6.206, 0.2478, -6.254, 0.2557, -6.206, 0.2296, -6.206, 0.2264, -6.166, 0.2264, -6.166, 0.2478, -6.157, 0.2557, -6.206, 0.2478, -6.157, 0.2264, -6.166, 0.2173, -6.13, 0.2173, -6.13, 0.2399, -6.108, 0.2478, -6.157, 0.2399, -6.108, 0.2173, -6.13, 0.2028, -6.098, 0.2028, -6.098, 0.2184, -6.072, 0.2399, -6.108, 0.1838, -6.074, 0.1969, -6.036, 0.2184, -6.072, 0.2184, -6.072, 0.2028, -6.098, 0.1838, -6.074, 0.3653, -6.4, 0.3785, -6.318, 0.3947, -6.325, 0.3947, -6.325, 0.3947, -6.413, 0.3653, -6.4, 0.4108, -6.318, 0.4241, -6.4, 0.3947, -6.413, 0.3947, -6.413, 0.3947, -6.325, 0.4108, -6.318, 0.8264, -6.899, 0.9903, -6.899, 0.9903, -6.855, 0.9903, -6.855, 0.8264, -6.855, 0.8264, -6.899, 0.8264, -6.855, 0.9903, -6.855, 0.9903, -6.812, 0.9903, -6.812, 0.8264, -6.81, 0.8264, -6.855, 0.8264, -6.81, 0.9903, -6.812, 0.9903, -6.763, 0.9903, -6.763, 0.8264, -6.763, 0.8264, -6.81, 0.8264, -6.763, 0.9903, -6.763, 0.9903, -6.714, 0.9903, -6.714, 0.8264, -6.714, 0.8264, -6.763, 0.8264, -6.714, 0.9903, -6.714, 0.9903, -6.665, 0.9903, -6.665, 0.8264, -6.665, 0.8264, -6.714, 0.8264, -6.665, 0.9903, -6.665, 0.9903, -6.616, 0.9903, -6.616, 0.8264, -6.617, 0.8264, -6.665, 0.8264, -6.617, 0.9903, -6.616, 0.9903, -6.572, 0.9903, -6.572, 0.8264, -6.572, 0.8264, -6.617, 0.8264, -6.572, 0.9903, -6.572, 0.9903, -6.529, 0.9903, -6.529, 0.8264, -6.529, 0.8264, -6.572, 0.8264, -6.529, 0.9903, -6.529, 0.9903, -6.485, 0.9903, -6.485, 0.8264, -6.485, 0.8264, -6.529, 0.8264, -6.485, 0.9903, -6.485, 0.9903, -6.442, 0.9903, -6.442, 0.8264, -6.464, 0.8264, -6.485, 0.8264, -6.464, 0.9903, -6.442, 0.9903, -6.485, 0.9903, -6.485, 0.8264, -6.485, 0.8264, -6.464, 0.8264, -6.485, 0.9903, -6.485, 0.9903, -6.529, 0.9903, -6.529, 0.8264, -6.529, 0.8264, -6.485, 0.8264, -6.529, 0.9903, -6.529, 0.9903, -6.572, 0.9903, -6.572, 0.8264, -6.572, 0.8264, -6.529, 0.8264, -6.572, 0.9903, -6.572, 0.9903, -6.616, 0.9903, -6.616, 0.8264, -6.617, 0.8264, -6.572, 0.8264, -6.617, 0.9903, -6.616, 0.9903, -6.665, 0.9903, -6.665, 0.8264, -6.665, 0.8264, -6.617, 0.8264, -6.665, 0.9903, -6.665, 0.9903, -6.714, 0.9903, -6.714, 0.8264, -6.714, 0.8264, -6.665, 0.8264, -6.714, 0.9903, -6.714, 0.9903, -6.763, 0.9903, -6.763, 0.8264, -6.763, 0.8264, -6.714, 0.8264, -6.763, 0.9903, -6.763, 0.9903, -6.812, 0.9903, -6.812, 0.8264, -6.81, 0.8264, -6.763, 0.8264, -6.81, 0.9903, -6.812, 0.9903, -6.855, 0.9903, -6.855, 0.8264, -6.855, 0.8264, -6.81, 0.8264, -6.855, 0.9903, -6.855, 0.9903, -6.899, 0.9903, -6.899, 0.8264, -6.899, 0.8264, -6.855, 0.8264, -6.899, 0.9903, -6.899, 0.9903, -6.942, 0.9903, -6.942, 0.8264, -6.942, 0.8264, -6.899, 0.8264, -6.942, 0.9903, -6.942, 0.9903, -6.986, 0.9903, -6.986, 0.8264, -6.964, 0.8264, -6.942, 0.8264, -6.964, 0.9903, -6.986, 0.9903, -6.942, 0.9903, -6.942, 0.8264, -6.942, 0.8264, -6.964, 0.9903, -6.899, 0.8264, -6.899, 0.8264, -6.942, 0.8264, -6.942, 0.9903, -6.942, 0.9903, -6.899, 0.8103, -6.714, 0.8264, -6.714, 0.8264, -6.665, 0.8264, -6.714, 0.8103, -6.714, 0.8103, -6.76, 0.8103, -6.76, 0.8264, -6.763, 0.8264, -6.714, 0.8264, -6.763, 0.8103, -6.76, 0.8103, -6.806, 0.8103, -6.806, 0.8264, -6.81, 0.8264, -6.763, 0.8264, -6.81, 0.8103, -6.806, 0.8103, -6.849, 0.8103, -6.849, 0.8264, -6.855, 0.8264, -6.81, 0.8264, -6.855, 0.8103, -6.849, 0.8103, -6.89, 0.8103, -6.89, 0.8264, -6.899, 0.8264, -6.855, 0.8264, -6.899, 0.8103, -6.89, 0.8103, -6.932, 0.8103, -6.932, 0.8264, -6.942, 0.8264, -6.899, 0.8264, -6.942, 0.8103, -6.932, 0.8103, -6.952, 0.8103, -6.952, 0.8264, -6.964, 0.8264, -6.942, 0.8264, -6.964, 0.8103, -6.952, 0.8103, -6.932, 0.8103, -6.932, 0.8264, -6.942, 0.8264, -6.964, 0.8264, -6.942, 0.8103, -6.932, 0.8103, -6.89, 0.8103, -6.89, 0.8264, -6.899, 0.8264, -6.942, 0.8264, -6.899, 0.8103, -6.89, 0.8103, -6.849, 0.8103, -6.849, 0.8264, -6.855, 0.8264, -6.899, 0.8264, -6.855, 0.8103, -6.849, 0.8103, -6.806, 0.8103, -6.806, 0.8264, -6.81, 0.8264, -6.855, 0.8264, -6.81, 0.8103, -6.806, 0.8103, -6.76, 0.8103, -6.76, 0.8264, -6.763, 0.8264, -6.81, 0.8264, -6.763, 0.8103, -6.76, 0.8103, -6.714, 0.8103, -6.714, 0.8264, -6.714, 0.8264, -6.763, 0.8264, -6.714, 0.8103, -6.714, 0.8103, -6.667, 0.8103, -6.667, 0.8264, -6.665, 0.8264, -6.714, 0.8264, -6.665, 0.8103, -6.667, 0.8103, -6.622, 0.8103, -6.622, 0.8264, -6.617, 0.8264, -6.665, 0.8264, -6.617, 0.8103, -6.622, 0.8103, -6.579, 0.8103, -6.579, 0.8264, -6.572, 0.8264, -6.617, 0.8264, -6.572, 0.8103, -6.579, 0.8103, -6.537, 0.8103, -6.537, 0.8264, -6.529, 0.8264, -6.572, 0.8264, -6.529, 0.8103, -6.537, 0.8103, -6.496, 0.8103, -6.496, 0.8264, -6.485, 0.8264, -6.529, 0.8264, -6.485, 0.8103, -6.496, 0.8103, -6.475, 0.8103, -6.475, 0.8264, -6.464, 0.8264, -6.485, 0.8264, -6.464, 0.8103, -6.475, 0.8103, -6.496, 0.8103, -6.496, 0.8264, -6.485, 0.8264, -6.464, 0.8264, -6.485, 0.8103, -6.496, 0.8103, -6.537, 0.8103, -6.537, 0.8264, -6.529, 0.8264, -6.485, 0.8264, -6.529, 0.8103, -6.537, 0.8103, -6.579, 0.8103, -6.579, 0.8264, -6.572, 0.8264, -6.529, 0.8264, -6.572, 0.8103, -6.579, 0.8103, -6.622, 0.8103, -6.622, 0.8264, -6.617, 0.8264, -6.572, 0.8264, -6.617, 0.8103, -6.622, 0.8103, -6.667, 0.8103, -6.667, 0.8264, -6.665, 0.8264, -6.617, 0.8264, -6.665, 0.8103, -6.667, 0.8103, -6.714, 0.7704, -6.932, 0.8103, -6.932, 0.8103, -6.89, 0.8103, -6.89, 0.7704, -6.89, 0.7704, -6.932, 0.7704, -6.89, 0.8103, -6.89, 0.8103, -6.849, 0.8103, -6.849, 0.7704, -6.849, 0.7704, -6.89, 0.7704, -6.849, 0.8103, -6.849, 0.8103, -6.806, 0.8103, -6.806, 0.7704, -6.806, 0.7704, -6.849, 0.7704, -6.806, 0.8103, -6.806, 0.8103, -6.76, 0.8103, -6.76, 0.7704, -6.76, 0.7704, -6.806, 0.7704, -6.76, 0.8103, -6.76, 0.8103, -6.714, 0.8103, -6.714, 0.7704, -6.714, 0.7704, -6.76, 0.7704, -6.714, 0.8103, -6.714, 0.8103, -6.667, 0.8103, -6.667, 0.7704, -6.667, 0.7704, -6.714, 0.7704, -6.667, 0.8103, -6.667, 0.8103, -6.622, 0.8103, -6.622, 0.7704, -6.622, 0.7704, -6.667, 0.7704, -6.622, 0.8103, -6.622, 0.8103, -6.579, 0.8103, -6.579, 0.7704, -6.579, 0.7704, -6.622, 0.7704, -6.579, 0.8103, -6.579, 0.8103, -6.537, 0.8103, -6.537, 0.7704, -6.537, 0.7704, -6.579, 0.7704, -6.537, 0.8103, -6.537, 0.8103, -6.496, 0.8103, -6.496, 0.7704, -6.496, 0.7704, -6.537, 0.7704, -6.496, 0.8103, -6.496, 0.8103, -6.475, 0.8103, -6.475, 0.7704, -6.475, 0.7704, -6.496, 0.7704, -6.475, 0.8103, -6.475, 0.8103, -6.496, 0.8103, -6.496, 0.7704, -6.496, 0.7704, -6.475, 0.7704, -6.496, 0.8103, -6.496, 0.8103, -6.537, 0.8103, -6.537, 0.7704, -6.537, 0.7704, -6.496, 0.7704, -6.537, 0.8103, -6.537, 0.8103, -6.579, 0.8103, -6.579, 0.7704, -6.579, 0.7704, -6.537, 0.7704, -6.579, 0.8103, -6.579, 0.8103, -6.622, 0.8103, -6.622, 0.7704, -6.622, 0.7704, -6.579, 0.7704, -6.622, 0.8103, -6.622, 0.8103, -6.667, 0.8103, -6.667, 0.7704, -6.667, 0.7704, -6.622, 0.7704, -6.667, 0.8103, -6.667, 0.8103, -6.714, 0.8103, -6.714, 0.7704, -6.714, 0.7704, -6.667, 0.7704, -6.714, 0.8103, -6.714, 0.8103, -6.76, 0.8103, -6.76, 0.7704, -6.76, 0.7704, -6.714, 0.7704, -6.76, 0.8103, -6.76, 0.8103, -6.806, 0.8103, -6.806, 0.7704, -6.806, 0.7704, -6.76, 0.7704, -6.806, 0.8103, -6.806, 0.8103, -6.849, 0.8103, -6.849, 0.7704, -6.849, 0.7704, -6.806, 0.7704, -6.849, 0.8103, -6.849, 0.8103, -6.89, 0.8103, -6.89, 0.7704, -6.89, 0.7704, -6.849, 0.7704, -6.89, 0.8103, -6.89, 0.8103, -6.932, 0.8103, -6.932, 0.7704, -6.932, 0.7704, -6.89, 0.7704, -6.932, 0.8103, -6.932, 0.8103, -6.952, 0.8103, -6.952, 0.7704, -6.952, 0.7704, -6.932, 0.8103, -6.932, 0.7704, -6.932, 0.7704, -6.952, 0.7704, -6.952, 0.8103, -6.952, 0.8103, -6.932, 0.1974, -6.942, 0.7593, -6.942, 0.7593, -6.899, 0.7593, -6.899, 0.1974, -6.899, 0.1974, -6.942, 0.1974, -6.899, 0.7593, -6.899, 0.7593, -6.855, 0.7593, -6.855, 0.1974, -6.855, 0.1974, -6.899, 0.1974, -6.855, 0.7593, -6.855, 0.7593, -6.81, 0.7593, -6.81, 0.1974, -6.81, 0.1974, -6.855, 0.1974, -6.81, 0.7593, -6.81, 0.7593, -6.763, 0.7593, -6.763, 0.1974, -6.763, 0.1974, -6.81, 0.1974, -6.763, 0.7593, -6.763, 0.7593, -6.714, 0.7593, -6.714, 0.1974, -6.714, 0.1974, -6.763, 0.1974, -6.714, 0.7593, -6.714, 0.7593, -6.665, 0.7593, -6.665, 0.1974, -6.665, 0.1974, -6.714, 0.1974, -6.665, 0.7593, -6.665, 0.7593, -6.617, 0.7593, -6.617, 0.1974, -6.617, 0.1974, -6.665, 0.1974, -6.617, 0.7593, -6.617, 0.7593, -6.572, 0.7593, -6.572, 0.1974, -6.572, 0.1974, -6.617, 0.1974, -6.572, 0.7593, -6.572, 0.7593, -6.529, 0.7593, -6.529, 0.1974, -6.529, 0.1974, -6.572, 0.1974, -6.529, 0.7593, -6.529, 0.7593, -6.485, 0.7593, -6.485, 0.1974, -6.485, 0.1974, -6.529, 0.1974, -6.485, 0.7593, -6.485, 0.7593, -6.464, 0.7593, -6.464, 0.1974, -6.464, 0.1974, -6.485, 0.1974, -6.464, 0.7593, -6.464, 0.7593, -6.485, 0.7593, -6.485, 0.1974, -6.485, 0.1974, -6.464, 0.1974, -6.485, 0.7593, -6.485, 0.7593, -6.529, 0.7593, -6.529, 0.1974, -6.529, 0.1974, -6.485, 0.1974, -6.529, 0.7593, -6.529, 0.7593, -6.572, 0.7593, -6.572, 0.1974, -6.572, 0.1974, -6.529, 0.1974, -6.572, 0.7593, -6.572, 0.7593, -6.617, 0.7593, -6.617, 0.1974, -6.617, 0.1974, -6.572, 0.1974, -6.617, 0.7593, -6.617, 0.7593, -6.665, 0.7593, -6.665, 0.1974, -6.665, 0.1974, -6.617, 0.1974, -6.665, 0.7593, -6.665, 0.7593, -6.714, 0.7593, -6.714, 0.1974, -6.714, 0.1974, -6.665, 0.1974, -6.714, 0.7593, -6.714, 0.7593, -6.763, 0.7593, -6.763, 0.1974, -6.763, 0.1974, -6.714, 0.1974, -6.763, 0.7593, -6.763, 0.7593, -6.81, 0.7593, -6.81, 0.1974, -6.81, 0.1974, -6.763, 0.1974, -6.81, 0.7593, -6.81, 0.7593, -6.855, 0.7593, -6.855, 0.1974, -6.855, 0.1974, -6.81, 0.1974, -6.855, 0.7593, -6.855, 0.7593, -6.899, 0.7593, -6.899, 0.1974, -6.899, 0.1974, -6.855, 0.1974, -6.899, 0.7593, -6.899, 0.7593, -6.942, 0.7593, -6.942, 0.1974, -6.942, 0.1974, -6.899, 0.1974, -6.942, 0.7593, -6.942, 0.7593, -6.964, 0.7593, -6.964, 0.1974, -6.964, 0.1974, -6.942, 0.7593, -6.942, 0.1974, -6.942, 0.1974, -6.964, 0.1974, -6.964, 0.7593, -6.964, 0.7593, -6.942, 0.1413, -6.932, 0.1803, -6.932, 0.1803, -6.89, 0.1803, -6.89, 0.1413, -6.89, 0.1413, -6.932, 0.1413, -6.89, 0.1803, -6.89, 0.1803, -6.849, 0.1803, -6.849, 0.1413, -6.849, 0.1413, -6.89, 0.1413, -6.849, 0.1803, -6.849, 0.1803, -6.806, 0.1803, -6.806, 0.1413, -6.806, 0.1413, -6.849, 0.1413, -6.806, 0.1803, -6.806, 0.1803, -6.76, 0.1803, -6.76, 0.1413, -6.76, 0.1413, -6.806, 0.1413, -6.76, 0.1803, -6.76, 0.1803, -6.714, 0.1803, -6.714, 0.1413, -6.714, 0.1413, -6.76, 0.1413, -6.714, 0.1803, -6.714, 0.1803, -6.667, 0.1803, -6.667, 0.1413, -6.667, 0.1413, -6.714, 0.1413, -6.667, 0.1803, -6.667, 0.1803, -6.622, 0.1803, -6.622, 0.1413, -6.622, 0.1413, -6.667, 0.1413, -6.622, 0.1803, -6.622, 0.1803, -6.579, 0.1803, -6.579, 0.1413, -6.579, 0.1413, -6.622, 0.1413, -6.579, 0.1803, -6.579, 0.1803, -6.537, 0.1803, -6.537, 0.1413, -6.537, 0.1413, -6.579, 0.1413, -6.537, 0.1803, -6.537, 0.1803, -6.496, 0.1803, -6.496, 0.1413, -6.496, 0.1413, -6.537, 0.1413, -6.496, 0.1803, -6.496, 0.1803, -6.475, 0.1803, -6.475, 0.1413, -6.475, 0.1413, -6.496, 0.1413, -6.475, 0.1803, -6.475, 0.1803, -6.496, 0.1803, -6.496, 0.1413, -6.496, 0.1413, -6.475, 0.1413, -6.496, 0.1803, -6.496, 0.1803, -6.537, 0.1803, -6.537, 0.1413, -6.537, 0.1413, -6.496, 0.1413, -6.537, 0.1803, -6.537, 0.1803, -6.579, 0.1803, -6.579, 0.1413, -6.579, 0.1413, -6.537, 0.1413, -6.579, 0.1803, -6.579, 0.1803, -6.622, 0.1803, -6.622, 0.1413, -6.622, 0.1413, -6.579, 0.1413, -6.622, 0.1803, -6.622, 0.1803, -6.667, 0.1803, -6.667, 0.1413, -6.667, 0.1413, -6.622, 0.1413, -6.667, 0.1803, -6.667, 0.1803, -6.714, 0.1803, -6.714, 0.1413, -6.714, 0.1413, -6.667, 0.1413, -6.714, 0.1803, -6.714, 0.1803, -6.76, 0.1803, -6.76, 0.1413, -6.76, 0.1413, -6.714, 0.1413, -6.76, 0.1803, -6.76, 0.1803, -6.806, 0.1803, -6.806, 0.1413, -6.806, 0.1413, -6.76, 0.1413, -6.806, 0.1803, -6.806, 0.1803, -6.849, 0.1803, -6.849, 0.1413, -6.849, 0.1413, -6.806, 0.1413, -6.849, 0.1803, -6.849, 0.1803, -6.89, 0.1803, -6.89, 0.1413, -6.89, 0.1413, -6.849, 0.1413, -6.89, 0.1803, -6.89, 0.1803, -6.932, 0.1803, -6.932, 0.1413, -6.932, 0.1413, -6.89, 0.1413, -6.932, 0.1803, -6.932, 0.1803, -6.952, 0.1803, -6.952, 0.1413, -6.952, 0.1413, -6.932, 0.1803, -6.932, 0.1413, -6.932, 0.1413, -6.952, 0.1413, -6.952, 0.1803, -6.952, 0.1803, -6.932, 0.0119, -6.942, 0.1242, -6.942, 0.1242, -6.899, 0.1242, -6.899, 0.0119, -6.899, 0.0119, -6.942, 0.0119, -6.899, 0.1242, -6.899, 0.1242, -6.855, 0.1242, -6.855, 0.0119, -6.855, 0.0119, -6.899, 0.0119, -6.855, 0.1242, -6.855, 0.1242, -6.81, 0.1242, -6.81, 0.0119, -6.812, 0.0119, -6.855, 0.0119, -6.812, 0.1242, -6.81, 0.1242, -6.763, 0.1242, -6.763, 0.0119, -6.763, 0.0119, -6.812, 0.0119, -6.763, 0.1242, -6.763, 0.1242, -6.714, 0.1242, -6.714, 0.0119, -6.714, 0.0119, -6.763, 0.0119, -6.714, 0.1242, -6.714, 0.1242, -6.665, 0.1242, -6.665, 0.0119, -6.665, 0.0119, -6.714, 0.0119, -6.665, 0.1242, -6.665, 0.1242, -6.617, 0.1242, -6.617, 0.0119, -6.616, 0.0119, -6.665, 0.0119, -6.616, 0.1242, -6.617, 0.1242, -6.572, 0.1242, -6.572, 0.0119, -6.572, 0.0119, -6.616, 0.0119, -6.572, 0.1242, -6.572, 0.1242, -6.529, 0.1242, -6.529, 0.0119, -6.529, 0.0119, -6.572, 0.0119, -6.529, 0.1242, -6.529, 0.1242, -6.485, 0.1242, -6.485, 0.0119, -6.485, 0.0119, -6.529, 0.0119, -6.485, 0.1242, -6.485, 0.1242, -6.464, 0.1242, -6.464, 0.0119, -6.442, 0.0119, -6.485, 0.0119, -6.442, 0.1242, -6.464, 0.1242, -6.485, 0.1242, -6.485, 0.0119, -6.485, 0.0119, -6.442, 0.0119, -6.485, 0.1242, -6.485, 0.1242, -6.529, 0.1242, -6.529, 0.0119, -6.529, 0.0119, -6.485, 0.0119, -6.529, 0.1242, -6.529, 0.1242, -6.572, 0.1242, -6.572, 0.0119, -6.572, 0.0119, -6.529, 0.0119, -6.572, 0.1242, -6.572, 0.1242, -6.617, 0.1242, -6.617, 0.0119, -6.616, 0.0119, -6.572, 0.0119, -6.616, 0.1242, -6.617, 0.1242, -6.665, 0.1242, -6.665, 0.0119, -6.665, 0.0119, -6.616, 0.0119, -6.665, 0.1242, -6.665, 0.1242, -6.714, 0.1242, -6.714, 0.0119, -6.714, 0.0119, -6.665, 0.0119, -6.714, 0.1242, -6.714, 0.1242, -6.763, 0.1242, -6.763, 0.0119, -6.763, 0.0119, -6.714, 0.0119, -6.763, 0.1242, -6.763, 0.1242, -6.81, 0.1242, -6.81, 0.0119, -6.812, 0.0119, -6.763, 0.0119, -6.812, 0.1242, -6.81, 0.1242, -6.855, 0.1242, -6.855, 0.0119, -6.855, 0.0119, -6.812, 0.0119, -6.855, 0.1242, -6.855, 0.1242, -6.899, 0.1242, -6.899, 0.0119, -6.899, 0.0119, -6.855, 0.0119, -6.899, 0.1242, -6.899, 0.1242, -6.942, 0.1242, -6.942, 0.0119, -6.942, 0.0119, -6.899, 0.0119, -6.942, 0.1242, -6.942, 0.1242, -6.964, 0.1242, -6.964, 0.0119, -6.986, 0.0119, -6.942, 0.1242, -6.942, 0.0119, -6.942, 0.0119, -6.986, 0.0119, -6.986, 0.1242, -6.964, 0.1242, -6.942, 0.0734, -6.313, 0.2173, -6.282, 0.2028, -6.313, 0.0734, -6.313, 0.2264, -6.245, 0.2173, -6.282, 0.2028, -6.313, 0.1838, -6.337, 0.1618, -6.352, 0.0734, -6.313, 0.2028, -6.313, 0.1618, -6.352, 0.1381, -6.362, 0.0734, -6.313, 0.1618, -6.352, 0.1381, -6.362, 0.1144, -6.352, 0.0734, -6.313, 0.1144, -6.352, 0.0923, -6.337, 0.0734, -6.313, 0.1618, -6.059, 0.1838, -6.074, 0.2028, -6.098, 0.0734, -6.313, 0.1618, -6.059, 0.2028, -6.098, 0.0734, -6.313, 0.2028, -6.098, 0.2173, -6.13, 0.0734, -6.313, 0.2173, -6.13, 0.2264, -6.166, 0.0734, -6.313, 0.2264, -6.166, 0.2264, -6.245, 0.2264, -6.166, 0.2296, -6.206, 0.2264, -6.245, 0.0734, -6.313, 0.1381, -6.054, 0.1618, -6.059, 0.0734, -6.313, 0.1144, -6.059, 0.1381, -6.054, 0.0734, -6.098, 0.0923, -6.074, 0.1144, -6.059, 0.0734, -6.313, 0.0734, -6.098, 0.1144, -6.059, 0.0734, -6.313, 0.0588, -6.13, 0.0734, -6.098, 0.0734, -6.313, 0.0497, -6.166, 0.0588, -6.13, 0.0497, -6.245, 0.0466, -6.206, 0.0497, -6.166, 0.0734, -6.313, 0.0497, -6.245, 0.0497, -6.166, 0.0734, -6.313, 0.0588, -6.282, 0.0497, -6.245, 0.0497, -6.245, 0.0284, -6.254, 0.0205, -6.206, 0.7593, -6.855, 0.7704, -6.849, 0.7704, -6.89, 0.7704, -6.849, 0.7593, -6.855, 0.7593, -6.81, 0.7593, -6.81, 0.7704, -6.806, 0.7704, -6.849, 0.7704, -6.806, 0.7593, -6.81, 0.7593, -6.763, 0.7593, -6.763, 0.7704, -6.76, 0.7704, -6.806, 0.7704, -6.76, 0.7593, -6.763, 0.7593, -6.714, 0.7593, -6.714, 0.7704, -6.714, 0.7704, -6.76, 0.7704, -6.714, 0.7593, -6.714, 0.7593, -6.665, 0.7593, -6.665, 0.7704, -6.667, 0.7704, -6.714, 0.7704, -6.667, 0.7593, -6.665, 0.7593, -6.617, 0.7593, -6.617, 0.7704, -6.622, 0.7704, -6.667, 0.7704, -6.622, 0.7593, -6.617, 0.7593, -6.572, 0.7593, -6.572, 0.7704, -6.579, 0.7704, -6.622, 0.7704, -6.579, 0.7593, -6.572, 0.7593, -6.529, 0.7593, -6.529, 0.7704, -6.537, 0.7704, -6.579, 0.7704, -6.537, 0.7593, -6.529, 0.7593, -6.485, 0.7593, -6.485, 0.7704, -6.496, 0.7704, -6.537, 0.7704, -6.496, 0.7593, -6.485, 0.7593, -6.464, 0.7593, -6.464, 0.7704, -6.475, 0.7704, -6.496, 0.7704, -6.475, 0.7593, -6.464, 0.7593, -6.485, 0.7593, -6.485, 0.7704, -6.496, 0.7704, -6.475, 0.7704, -6.496, 0.7593, -6.485, 0.7593, -6.529, 0.7593, -6.529, 0.7704, -6.537, 0.7704, -6.496, 0.7704, -6.537, 0.7593, -6.529, 0.7593, -6.572, 0.7593, -6.572, 0.7704, -6.579, 0.7704, -6.537, 0.7704, -6.579, 0.7593, -6.572, 0.7593, -6.617, 0.7593, -6.617, 0.7704, -6.622, 0.7704, -6.579, 0.7704, -6.622, 0.7593, -6.617, 0.7593, -6.665, 0.7593, -6.665, 0.7704, -6.667, 0.7704, -6.622, 0.7704, -6.667, 0.7593, -6.665, 0.7593, -6.714, 0.7593, -6.714, 0.7704, -6.714, 0.7704, -6.667, 0.7704, -6.714, 0.7593, -6.714, 0.7593, -6.763, 0.7593, -6.763, 0.7704, -6.76, 0.7704, -6.714, 0.7704, -6.76, 0.7593, -6.763, 0.7593, -6.81, 0.7593, -6.81, 0.7704, -6.806, 0.7704, -6.76, 0.7704, -6.806, 0.7593, -6.81, 0.7593, -6.855, 0.7593, -6.855, 0.7704, -6.849, 0.7704, -6.806, 0.7704, -6.849, 0.7593, -6.855, 0.7593, -6.899, 0.7593, -6.899, 0.7704, -6.89, 0.7704, -6.849, 0.7704, -6.89, 0.7593, -6.899, 0.7593, -6.942, 0.7593, -6.942, 0.7704, -6.932, 0.7704, -6.89, 0.7704, -6.932, 0.7593, -6.942, 0.7593, -6.964, 0.7593, -6.964, 0.7704, -6.952, 0.7704, -6.932, 0.7704, -6.952, 0.7593, -6.964, 0.7593, -6.942, 0.7593, -6.942, 0.7704, -6.932, 0.7704, -6.952, 0.7704, -6.932, 0.7593, -6.942, 0.7593, -6.899, 0.7593, -6.899, 0.7704, -6.89, 0.7704, -6.932, 0.7704, -6.89, 0.7593, -6.899, 0.7593, -6.855, 0.1974, -6.964, 0.1803, -6.952, 0.1803, -6.932, 0.1803, -6.952, 0.1974, -6.964, 0.1974, -6.942, 0.1974, -6.942, 0.1803, -6.932, 0.1803, -6.952, 0.1803, -6.932, 0.1974, -6.942, 0.1974, -6.899, 0.1974, -6.899, 0.1803, -6.89, 0.1803, -6.932, 0.1803, -6.89, 0.1974, -6.899, 0.1974, -6.855, 0.1974, -6.855, 0.1803, -6.849, 0.1803, -6.89, 0.1803, -6.849, 0.1974, -6.855, 0.1974, -6.81, 0.1974, -6.81, 0.1803, -6.806, 0.1803, -6.849, 0.1803, -6.806, 0.1974, -6.81, 0.1974, -6.763, 0.1974, -6.763, 0.1803, -6.76, 0.1803, -6.806, 0.1803, -6.76, 0.1974, -6.763, 0.1974, -6.714, 0.1974, -6.714, 0.1803, -6.714, 0.1803, -6.76, 0.1803, -6.714, 0.1974, -6.714, 0.1974, -6.665, 0.1974, -6.665, 0.1803, -6.667, 0.1803, -6.714, 0.1803, -6.667, 0.1974, -6.665, 0.1974, -6.617, 0.1974, -6.617, 0.1803, -6.622, 0.1803, -6.667, 0.1803, -6.622, 0.1974, -6.617, 0.1974, -6.572, 0.1974, -6.572, 0.1803, -6.579, 0.1803, -6.622, 0.1803, -6.579, 0.1974, -6.572, 0.1974, -6.529, 0.1974, -6.529, 0.1803, -6.537, 0.1803, -6.579, 0.1803, -6.537, 0.1974, -6.529, 0.1974, -6.485, 0.1974, -6.485, 0.1803, -6.496, 0.1803, -6.537, 0.1803, -6.496, 0.1974, -6.485, 0.1974, -6.464, 0.1974, -6.464, 0.1803, -6.475, 0.1803, -6.496, 0.1803, -6.475, 0.1974, -6.464, 0.1974, -6.485, 0.1974, -6.485, 0.1803, -6.496, 0.1803, -6.475, 0.1803, -6.496, 0.1974, -6.485, 0.1974, -6.529, 0.1974, -6.529, 0.1803, -6.537, 0.1803, -6.496, 0.1803, -6.537, 0.1974, -6.529, 0.1974, -6.572, 0.1974, -6.572, 0.1803, -6.579, 0.1803, -6.537, 0.1803, -6.579, 0.1974, -6.572, 0.1974, -6.617, 0.1974, -6.617, 0.1803, -6.622, 0.1803, -6.579, 0.1803, -6.622, 0.1974, -6.617, 0.1974, -6.665, 0.1974, -6.665, 0.1803, -6.667, 0.1803, -6.622, 0.1803, -6.667, 0.1974, -6.665, 0.1974, -6.714, 0.1974, -6.714, 0.1803, -6.714, 0.1803, -6.667, 0.1803, -6.714, 0.1974, -6.714, 0.1974, -6.763, 0.1974, -6.763, 0.1803, -6.76, 0.1803, -6.714, 0.1803, -6.76, 0.1974, -6.763, 0.1974, -6.81, 0.1974, -6.81, 0.1803, -6.806, 0.1803, -6.76, 0.1803, -6.806, 0.1974, -6.81, 0.1974, -6.855, 0.1974, -6.855, 0.1803, -6.849, 0.1803, -6.806, 0.1803, -6.849, 0.1974, -6.855, 0.1974, -6.899, 0.1974, -6.899, 0.1803, -6.89, 0.1803, -6.849, 0.1803, -6.89, 0.1974, -6.899, 0.1974, -6.942, 0.1974, -6.942, 0.1803, -6.932, 0.1803, -6.89, 0.1803, -6.932, 0.1974, -6.942, 0.1974, -6.964, 0.1242, -6.665, 0.1413, -6.667, 0.1413, -6.714, 0.1413, -6.667, 0.1242, -6.665, 0.1242, -6.617, 0.1242, -6.617, 0.1413, -6.622, 0.1413, -6.667, 0.1413, -6.622, 0.1242, -6.617, 0.1242, -6.572, 0.1242, -6.572, 0.1413, -6.579, 0.1413, -6.622, 0.1413, -6.579, 0.1242, -6.572, 0.1242, -6.529, 0.1242, -6.529, 0.1413, -6.537, 0.1413, -6.579, 0.1413, -6.537, 0.1242, -6.529, 0.1242, -6.485, 0.1242, -6.485, 0.1413, -6.496, 0.1413, -6.537, 0.1413, -6.496, 0.1242, -6.485, 0.1242, -6.464, 0.1242, -6.464, 0.1413, -6.475, 0.1413, -6.496, 0.1413, -6.475, 0.1242, -6.464, 0.1242, -6.485, 0.1242, -6.485, 0.1413, -6.496, 0.1413, -6.475, 0.1413, -6.496, 0.1242, -6.485, 0.1242, -6.529, 0.1242, -6.529, 0.1413, -6.537, 0.1413, -6.496, 0.1413, -6.537, 0.1242, -6.529, 0.1242, -6.572, 0.1242, -6.572, 0.1413, -6.579, 0.1413, -6.537, 0.1413, -6.579, 0.1242, -6.572, 0.1242, -6.617, 0.1242, -6.617, 0.1413, -6.622, 0.1413, -6.579, 0.1413, -6.622, 0.1242, -6.617, 0.1242, -6.665, 0.1242, -6.665, 0.1413, -6.667, 0.1413, -6.622, 0.1413, -6.667, 0.1242, -6.665, 0.1242, -6.714, 0.1242, -6.714, 0.1413, -6.714, 0.1413, -6.667, 0.1413, -6.714, 0.1242, -6.714, 0.1242, -6.763, 0.1242, -6.763, 0.1413, -6.76, 0.1413, -6.714, 0.1413, -6.76, 0.1242, -6.763, 0.1242, -6.81, 0.1242, -6.81, 0.1413, -6.806, 0.1413, -6.76, 0.1413, -6.806, 0.1242, -6.81, 0.1242, -6.855, 0.1242, -6.855, 0.1413, -6.849, 0.1413, -6.806, 0.1413, -6.849, 0.1242, -6.855, 0.1242, -6.899, 0.1242, -6.899, 0.1413, -6.89, 0.1413, -6.849, 0.1413, -6.89, 0.1242, -6.899, 0.1242, -6.942, 0.1242, -6.942, 0.1413, -6.932, 0.1413, -6.89, 0.1413, -6.932, 0.1242, -6.942, 0.1242, -6.964, 0.1242, -6.964, 0.1413, -6.952, 0.1413, -6.932, 0.1413, -6.952, 0.1242, -6.964, 0.1242, -6.942, 0.1242, -6.942, 0.1413, -6.932, 0.1413, -6.952, 0.1413, -6.932, 0.1242, -6.942, 0.1242, -6.899, 0.1242, -6.899, 0.1413, -6.89, 0.1413, -6.932, 0.1413, -6.89, 0.1242, -6.899, 0.1242, -6.855, 0.1242, -6.855, 0.1413, -6.849, 0.1413, -6.89, 0.1413, -6.849, 0.1242, -6.855, 0.1242, -6.81, 0.1242, -6.81, 0.1413, -6.806, 0.1413, -6.849, 0.1413, -6.806, 0.1242, -6.81, 0.1242, -6.763, 0.1242, -6.763, 0.1413, -6.76, 0.1413, -6.806, 0.1413, -6.76, 0.1242, -6.763, 0.1242, -6.714, 0.1242, -6.714, 0.1413, -6.714, 0.1413, -6.76, 0.1413, -6.714, 0.1242, -6.714, 0.1242, -6.665, 0.3359, -6.387, 0.3635, -6.308, 0.3785, -6.318, 0.0284, -6.254, 0.0497, -6.245, 0.0588, -6.282, 0.3635, -6.308, 0.3359, -6.387, 0.3144, -6.351, 0.0588, -6.282, 0.0363, -6.303, 0.0284, -6.254, 0.3144, -6.351, 0.3506, -6.291, 0.3635, -6.308, 0.0363, -6.303, 0.0588, -6.282, 0.0734, -6.313, 0.3506, -6.291, 0.3144, -6.351, 0.2928, -6.316, 0.0734, -6.313, 0.0578, -6.339, 0.0363, -6.303, 0.2928, -6.316, 0.3407, -6.27, 0.3506, -6.291, 0.0578, -6.339, 0.0734, -6.313, 0.0923, -6.337, 0.3407, -6.27, 0.2928, -6.316, 0.285, -6.267, 0.0923, -6.337, 0.0793, -6.375, 0.0578, -6.339, 0.285, -6.267, 0.3345, -6.245, 0.3407, -6.27, 0.0793, -6.375, 0.0923, -6.337, 0.1144, -6.352, 0.3345, -6.245, 0.285, -6.267, 0.2771, -6.218, 0.1144, -6.352, 0.1087, -6.388, 0.0793, -6.375, 0.2771, -6.218, 0.3323, -6.218, 0.3345, -6.245, 0.1087, -6.023, 0.1144, -6.059, 0.0923, -6.074, 0.3323, -6.218, 0.2771, -6.218, 0.285, -6.169, 0.0923, -6.074, 0.0793, -6.036, 0.1087, -6.023, 0.285, -6.169, 0.3345, -6.191, 0.3323, -6.218, 0.0793, -6.036, 0.0923, -6.074, 0.0734, -6.098, 0.3345, -6.191, 0.285, -6.169, 0.2928, -6.12, 0.0734, -6.098, 0.0578, -6.072, 0.0793, -6.036, 0.2928, -6.12, 0.3407, -6.166, 0.3345, -6.191, 0.0578, -6.072, 0.0734, -6.098, 0.0588, -6.13, 0.3407, -6.166, 0.2928, -6.12, 0.3144, -6.085, 0.0588, -6.13, 0.0363, -6.108, 0.0578, -6.072, 0.3144, -6.085, 0.3506, -6.145, 0.3407, -6.166, 0.0363, -6.108, 0.0588, -6.13, 0.0497, -6.166, 0.3506, -6.145, 0.3144, -6.085, 0.3359, -6.049, 0.0497, -6.166, 0.0284, -6.157, 0.0363, -6.108, 0.3359, -6.049, 0.3635, -6.128, 0.3506, -6.145, 0.0284, -6.157, 0.0497, -6.166, 0.0466, -6.206, 0.3635, -6.128, 0.3359, -6.049, 0.3653, -6.036, 0.0466, -6.206, 0.0205, -6.206, 0.0284, -6.157, 0.3653, -6.036, 0.3785, -6.118, 0.3635, -6.128, 0.0205, -6.206, 0.0466, -6.206, 0.0497, -6.245])
me_w_mp7_silenced_mp5k_001.materials.append(mat_map2)
me_w_mp7_silenced_mp5k_001.materials.append(mat_flashhideb)
me_w_mp7_silenced_mp5k_001.materials.append(mat_main)
me_w_mp7_silenced_mp5k_001.materials.append(mat_bolt)
me_w_mp7_silenced_mp5k_001.materials.append(mat_aim0py)
me_w_mp7_silenced_mp5k_001.materials.append(mat_sights_down)
me_w_mp7_silenced_mp5k_001.materials.append(mat_sila)
me_w_mp7_silenced_mp5k_001.update()
me_cube_001 = bpy.data.meshes.new('Cube.001')
me_cube_001.from_pydata([(-0.7121, -0.06324, -0.003832), (-0.09909, -0.06324, -0.6169), (-0.5326, -0.06324, -0.4373), (-0.09909, -0.06324, 0.8074), (-0.7121, -0.06324, 0.1944), (-0.5326, -0.06324, 0.6279), (-0.09909, -6.322, -0.6169), (-0.7121, -6.322, -0.003832), (-0.5326, -6.322, -0.4373), (-0.7121, -6.322, 0.1944), (-0.09909, -6.322, 0.8074), (-0.5326, -6.322, 0.6279), (0.09909, -0.06324, -0.6169), (0.7121, -0.06324, -0.003832), (0.5326, -0.06324, -0.4373), (0.7121, -0.06324, 0.1944), (0.09909, -0.06324, 0.8074), (0.5326, -0.06324, 0.6279), (0.7121, -6.322, -0.003832), (0.09909, -6.322, -0.6169), (0.5326, -6.322, -0.4373), (0.09909, -6.322, 0.8074), (0.7121, -6.322, 0.1944), (0.5326, -6.322, 0.6279)], [], [(1, 16, 0), (18, 15, 13), (1, 12, 13), (21, 3, 16), (0, 9, 7), (19, 10, 18), (1, 8, 6), (2, 7, 8), (10, 5, 3), (11, 4, 5), (19, 14, 12), (20, 13, 14), (16, 23, 21), (17, 22, 23), (6, 12, 1), (12, 14, 13), (13, 15, 1), (15, 17, 16), (16, 3, 0), (3, 5, 4), (0, 3, 4), (0, 2, 1), (15, 16, 1), (18, 22, 15), (21, 10, 3), (0, 4, 9), (19, 6, 7), (6, 8, 7), (7, 9, 19), (9, 11, 10), (10, 21, 18), (21, 23, 22), (18, 21, 22), (18, 20, 19), (9, 10, 19), (1, 2, 8), (2, 0, 7), (10, 11, 5), (11, 9, 4), (19, 20, 14), (20, 18, 13), (16, 17, 23), (17, 15, 22), (6, 19, 12)])
_uv = me_cube_001.uv_layers.new(name='UVMap')
_uv.uv.foreach_set('vector', [0.375, 0.8924, 0.625, 0.8576, 0.4826, 1.0, 0.4826, 0.5, 0.5174, 0.75, 0.4826, 0.75, 0.375, 0.8924, 0.375, 0.8576, 0.4826, 0.75, 0.7326, 0.5, 0.7674, 0.75, 0.7326, 0.75, 0.4826, 0.0, 0.5174, 0.25, 0.4826, 0.25, 0.375, 0.3924, 0.625, 0.3576, 0.4826, 0.5, 0.2326, 0.75, 0.125, 0.5, 0.2326, 0.5, 0.375, 0.0, 0.4826, 0.25, 0.375, 0.25, 0.7674, 0.5, 0.875, 0.75, 0.7674, 0.75, 0.625, 0.25, 0.5174, 0.0, 0.625, 0.0, 0.2674, 0.5, 0.375, 0.75, 0.2674, 0.75, 0.375, 0.5, 0.4826, 0.75, 0.375, 0.75, 0.7326, 0.75, 0.625, 0.5, 0.7326, 0.5, 0.625, 0.75, 0.5174, 0.5, 0.625, 0.5, 0.2326, 0.5, 0.2674, 0.75, 0.2326, 0.75, 0.375, 0.8576, 0.4065, 0.7815, 0.4826, 0.75, 0.4826, 0.75, 0.5174, 0.75, 0.375, 0.8924, 0.5174, 0.75, 0.5935, 0.7815, 0.625, 0.8576, 0.625, 0.8576, 0.625, 0.8924, 0.4826, 1.0, 0.625, 0.8924, 0.5935, 0.9685, 0.5174, 1.0, 0.4826, 1.0, 0.625, 0.8924, 0.5174, 1.0, 0.4826, 1.0, 0.4065, 0.9685, 0.375, 0.8924, 0.5174, 0.75, 0.625, 0.8576, 0.375, 0.8924, 0.4826, 0.5, 0.5174, 0.5, 0.5174, 0.75, 0.7326, 0.5, 0.7674, 0.5, 0.7674, 0.75, 0.4826, 0.0, 0.5174, 0.0, 0.5174, 0.25, 0.375, 0.3924, 0.375, 0.3576, 0.4826, 0.25, 0.375, 0.3576, 0.4065, 0.2815, 0.4826, 0.25, 0.4826, 0.25, 0.5174, 0.25, 0.375, 0.3924, 0.5174, 0.25, 0.5935, 0.2815, 0.625, 0.3576, 0.625, 0.3576, 0.625, 0.3924, 0.4826, 0.5, 0.625, 0.3924, 0.5935, 0.4685, 0.5174, 0.5, 0.4826, 0.5, 0.625, 0.3924, 0.5174, 0.5, 0.4826, 0.5, 0.4065, 0.4685, 0.375, 0.3924, 0.5174, 0.25, 0.625, 0.3576, 0.375, 0.3924, 0.2326, 0.75, 0.125, 0.75, 0.125, 0.5, 0.375, 0.0, 0.4826, 0.0, 0.4826, 0.25, 0.7674, 0.5, 0.875, 0.5, 0.875, 0.75, 0.625, 0.25, 0.5174, 0.25, 0.5174, 0.0, 0.2674, 0.5, 0.375, 0.5, 0.375, 0.75, 0.375, 0.5, 0.4826, 0.5, 0.4826, 0.75, 0.7326, 0.75, 0.625, 0.75, 0.625, 0.5, 0.625, 0.75, 0.5174, 0.75, 0.5174, 0.5, 0.2326, 0.5, 0.2674, 0.5, 0.2674, 0.75])
me_cube_001.materials.append(mat_phys)
me_cube_001.update()
arm_armature = bpy.data.armatures.new('Armature')  # bones are not reproduced

# ---- objects
ob_armature = bpy.data.objects.new('Armature', arm_armature)
ob_lightsupp = bpy.data.objects.new('lightsupp', me_w_mp7_silenced_mp5k_001)
ob_phys = bpy.data.objects.new('phys', me_cube_001)

# ---- transforms, parenting, visibility, modifiers, constraints
ob_armature.location = (0.0, 0.0, 0.0)
ob_lightsupp.parent = ob_armature
ob_lightsupp.location = (0.0, 0.0, 0.0)
_vg = ob_lightsupp.vertex_groups.new(name='ValveBiped')
_vg = ob_lightsupp.vertex_groups.new(name='ValveBiped.Bip01_R_Hand')
_vg = ob_lightsupp.vertex_groups.new(name='ValveBiped.Weapon_bone')
_vg = ob_lightsupp.vertex_groups.new(name='SMDImport01')
_vg.add([0, 1, 2, 3, 4, 5, 6, 7, 8, 9, 10, 11, 12, 13, 14, 15, 16, 17, 18, 19, 20, 21, 22, 23, 24, 25, 26, 27, 28, 29, 30, 31, 32, 33, 34, 35, 36, 37, 38, 39, 40, 41, 42, 43, 44, 45, 46, 47, 48, 49, 50, 51, 52, 53, 54, 55, 56, 57, 58, 59, 60, 61, 62, 63, 64, 65, 66, 67, 68, 69, 70, 71, 72, 73, 74, 75, 76, 77, 78, 79, 80, 81, 82, 83, 84, 85, 86, 87, 88, 89, 90, 91, 92, 93, 94, 95, 96, 97, 98, 99, 100, 101, 102, 103, 104, 105, 106, 107, 108, 109, 110, 111, 112, 113, 114, 115, 116, 117, 118, 119, 120, 121, 122, 123, 124, 125, 126, 127, 128, 129, 130, 131, 132, 133, 134, 135, 136, 137, 138, 139, 140, 141, 142, 143, 144, 145, 146, 147, 148, 149, 150, 151, 152, 153, 154, 155, 156, 157, 158, 159, 160, 161, 162, 163, 164, 165, 166, 167, 168, 169, 170, 171, 172, 173, 174, 175, 176, 177, 178, 179, 180, 181, 182, 183, 184, 185, 186, 187, 188, 189, 190, 191, 192, 193, 194, 195, 196, 197, 198, 199, 200, 201, 202, 203, 204, 205, 206, 207, 208, 209, 210, 211, 212, 213, 214, 215, 216, 217, 218, 219, 220, 221, 222, 223, 224, 225, 226, 227, 228, 229, 230, 231, 232, 233, 234, 235, 236, 237, 238, 239, 240, 241, 242, 243, 244, 245, 246, 247, 248, 249, 250, 251, 252, 253, 254, 255, 256, 257, 258, 259, 260, 261, 262, 263, 264, 265, 266, 267, 268, 269, 270, 271, 272, 273, 274, 275, 276, 277, 278, 279, 280, 281, 282, 283, 284, 285, 286, 287], 1.0, 'REPLACE')
_vg = ob_lightsupp.vertex_groups.new(name='root')
_vg.add([0, 1, 2, 3, 4, 5, 6, 7, 8, 9, 10, 11, 12, 13, 14, 15, 16, 17, 18, 19, 20, 21, 22, 23, 24, 25, 26, 27, 28, 29, 30, 31, 32, 33, 34, 35, 36, 37, 38, 39, 40, 41, 42, 43, 44, 45, 46, 47, 48, 49, 50, 51, 52, 53, 54, 55, 56, 57, 58, 59, 60, 61, 62, 63, 64, 65, 66, 67, 68, 69, 70, 71, 72, 73, 74, 75, 76, 77, 78, 79, 80, 81, 82, 83, 84, 85, 86, 87, 88, 89, 90, 91, 92, 93, 94, 95, 96, 97, 98, 99, 100, 101, 102, 103, 104, 105, 106, 107, 108, 109, 110, 111, 112, 113, 114, 115, 116, 117, 118, 119, 120, 121, 122, 123, 124, 125, 126, 127, 128, 129, 130, 131, 132, 133, 134, 135, 136, 137, 138, 139, 140, 141, 142, 143, 144, 145, 146, 147, 148, 149, 150, 151, 152, 153, 154, 155, 156, 157, 158, 159, 160, 161, 162, 163, 164, 165, 166, 167, 168, 169, 170, 171, 172, 173, 174, 175, 176, 177, 178, 179, 180, 181, 182, 183, 184, 185, 186, 187, 188, 189, 190, 191, 192, 193, 194, 195, 196, 197, 198, 199, 200, 201, 202, 203, 204, 205, 206, 207, 208, 209, 210, 211, 212, 213, 214, 215, 216, 217, 218, 219, 220, 221, 222, 223, 224, 225, 226, 227, 228, 229, 230, 231, 232, 233, 234, 235, 236, 237, 238, 239, 240, 241, 242, 243, 244, 245, 246, 247, 248, 249, 250, 251, 252, 253, 254, 255, 256, 257, 258, 259, 260, 261, 262, 263, 264, 265, 266, 267, 268, 269, 270, 271, 272, 273, 274, 275, 276, 277, 278, 279, 280, 281, 282, 283, 284, 285, 286, 287], 1.0, 'REPLACE')
_m = ob_lightsupp.modifiers.new('Armature', 'ARMATURE')
_m = ob_lightsupp.modifiers.new('Armature.001', 'ARMATURE')
_m.object = ob_armature
_m = ob_lightsupp.modifiers.new('Auto Smooth', 'NODES')
_m.node_group = ng_auto_smooth
_gi = [s.identifier for s in ng_auto_smooth.interface.items_tree if s.item_type == 'SOCKET' and s.in_out == 'INPUT']
_m[_gi[1]] = 3.142  # Angle
ob_phys.parent = ob_armature
ob_phys.location = (-0.03936, 0.07765, -0.07458)
_vg = ob_phys.vertex_groups.new(name='root')
_vg.add([0, 1, 2, 3, 4, 5, 6, 7, 8, 9, 10, 11, 12, 13, 14, 15, 16, 17, 18, 19, 20, 21, 22, 23], 1.0, 'REPLACE')
_m = ob_phys.modifiers.new('Armature', 'ARMATURE')
_m.object = ob_armature

# ---- collection membership
scene.collection.objects.link(ob_armature)
scene.collection.objects.link(ob_lightsupp)
scene.collection.objects.link(ob_phys)

# ---- scene / render settings (as saved in the file)
scene.frame_start = 1; scene.frame_end = 250; scene.frame_set(0)
scene.render.engine = 'BLENDER_EEVEE_NEXT'
scene.cycles.sampling_pattern = 'TABULATED_SOBOL'
bpy.context.view_layer.update()

# ---- added for rendering (the .blend has no active camera and no usable light): camera, sun
cam_auto = bpy.data.cameras.new('AutoCamera')
cam_auto.lens = 50.0
cam_auto.sensor_width = 36.0
cam_auto.clip_end = 1000.0
ob_auto_camera = bpy.data.objects.new('AutoCamera', cam_auto)
scene.collection.objects.link(ob_auto_camera)
ob_auto_camera.location = (6.07466, -10.4395, 4.88387)
ob_auto_camera.rotation_euler = (1.09748, -7.21219e-08, 0.694738)
scene.camera = ob_auto_camera
light_auto_sun = bpy.data.lights.new('AutoSun', 'SUN')
light_auto_sun.energy = 3.0
light_auto_sun.angle = 0.0523599
ob_auto_sun = bpy.data.objects.new('AutoSun', light_auto_sun)
scene.collection.objects.link(ob_auto_sun)
ob_auto_sun.rotation_euler = (0.872665, 0.174533, 0.523599)
bpy.context.view_layer.update()
